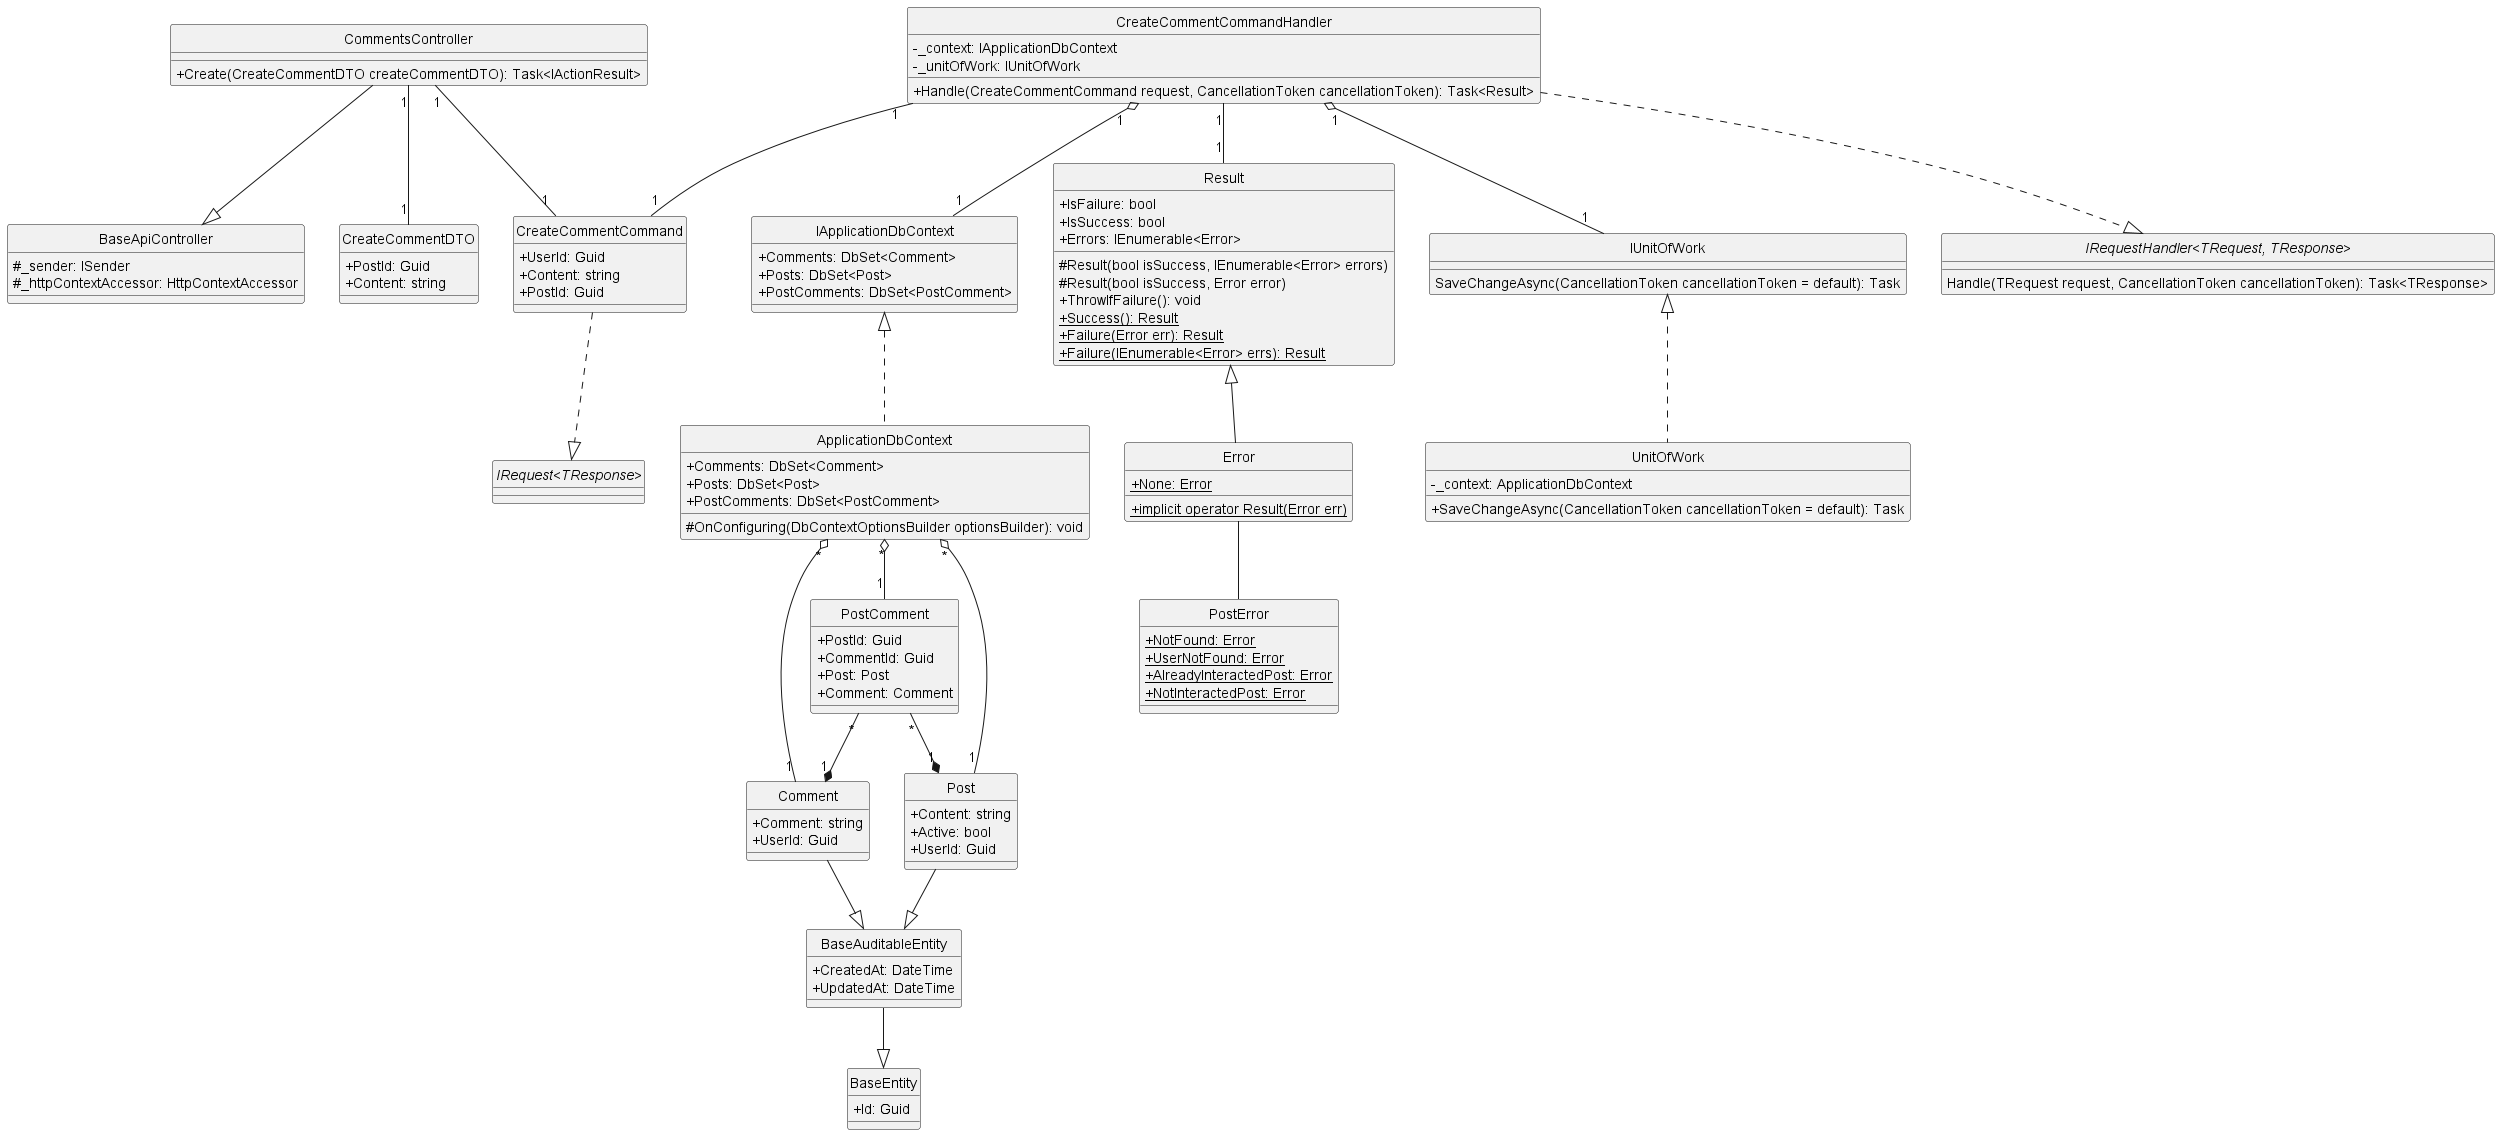

The diagram above was rendered by PlantUML. Its source (embedded in the PNG):
@startuml createComment
hide circle
skinparam classAttributeIconSize 0

class BaseApiController {
    #_sender: ISender 
    #_httpContextAccessor: HttpContextAccessor 
}

class CommentsController {
    +Create(CreateCommentDTO createCommentDTO): Task<IActionResult> 
}

class CreateCommentCommand {
    +UserId: Guid 
    +Content: string 
    +PostId: Guid 
}

class CreateCommentCommandHandler {
    -_context: IApplicationDbContext
    -_unitOfWork: IUnitOfWork 
    +Handle(CreateCommentCommand request, CancellationToken cancellationToken): Task<Result>
}

class IApplicationDbContext {
    +Comments: DbSet<Comment> 
    +Posts: DbSet<Post> 
    +PostComments: DbSet<PostComment>
}

class ApplicationDbContext {
    +Comments: DbSet<Comment>
    +Posts: DbSet<Post>
    +PostComments: DbSet<PostComment>
    #OnConfiguring(DbContextOptionsBuilder optionsBuilder): void
}

class Result {
    +IsFailure: bool 
    +IsSuccess: bool 
    +Errors: IEnumerable<Error> 
    #Result(bool isSuccess, IEnumerable<Error> errors)
    #Result(bool isSuccess, Error error)
    +ThrowIfFailure(): void
    +{static} Success(): Result
    +{static} Failure(Error err): Result
    +{static} Failure(IEnumerable<Error> errs): Result
}

class Error {
    +{static} None: Error
    +{static} implicit operator Result(Error err)
}

class IUnitOfWork {
    SaveChangeAsync(CancellationToken cancellationToken = default): Task 
}

class UnitOfWork {
    -_context: ApplicationDbContext
    +SaveChangeAsync(CancellationToken cancellationToken = default): Task
}

class PostError {
    +{static} NotFound: Error
    +{static} UserNotFound: Error
    +{static} AlreadyInteractedPost: Error
    +{static} NotInteractedPost: Error
}

class CreateCommentDTO {
    +PostId: Guid
    +Content: string
}

class BaseEntity {
    +Id: Guid
}

class BaseAuditableEntity{
    +CreatedAt: DateTime
    +UpdatedAt: DateTime 
}

class Comment {
    +Comment: string
    +UserId: Guid
}

class PostComment {
    +PostId: Guid
    +CommentId: Guid
    +Post: Post
    +Comment: Comment
}

class Post {
    +Content: string
    +Active: bool
    +UserId: Guid
}

interface "IRequest<TResponse>"
interface "IRequestHandler<TRequest, TResponse>"{
    Handle(TRequest request, CancellationToken cancellationToken): Task<TResponse>
}

' ==== Create Comment ====
'API Layer
CommentsController --|> BaseApiController
CommentsController "1"--"1" CreateCommentCommand
CommentsController "1"--"1" CreateCommentDTO
'Application Layer
CreateCommentCommand ..|> "IRequest<TResponse>"
CreateCommentCommandHandler "1"--"1" CreateCommentCommand
CreateCommentCommandHandler "1"--"1" Result
CreateCommentCommandHandler "1" o--"1" IUnitOfWork
CreateCommentCommandHandler "1" o--"1" IApplicationDbContext
CreateCommentCommandHandler ..|> "IRequestHandler<TRequest, TResponse>"
'Domain Layer
Result <|-- Error
Error -- PostError
Comment --|> BaseAuditableEntity
Post --|> BaseAuditableEntity
BaseAuditableEntity --|> BaseEntity
PostComment "*"--*"1" Post
PostComment "*"--*"1" Comment
'Infrastructure Layer
IUnitOfWork <|.. UnitOfWork
IApplicationDbContext <|.. ApplicationDbContext
ApplicationDbContext "*" o--"1" Comment
ApplicationDbContext "*" o--"1" PostComment
ApplicationDbContext "*" o--"1" Post
@enduml